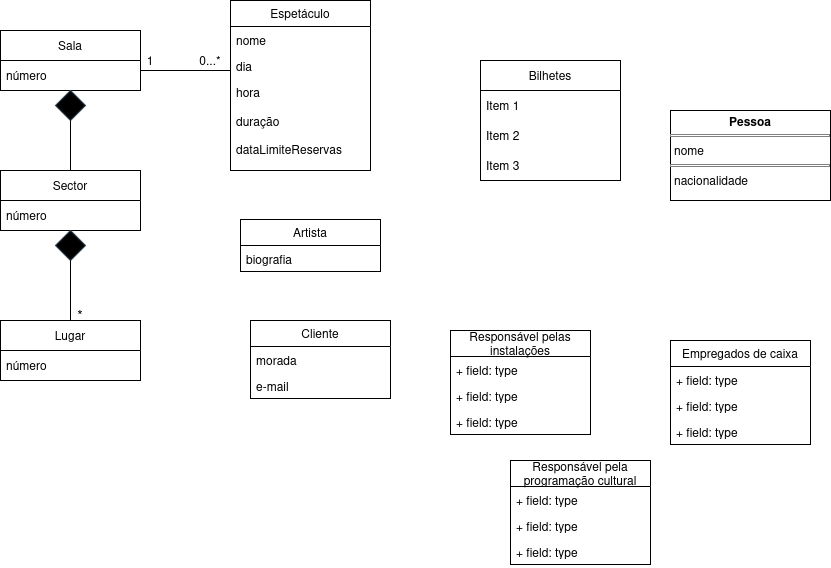

The diagram above was exported from draw.io. Its source (the exported page's mxGraphModel, read from the mxfile embedded in the PNG):
<mxGraphModel dx="1434" dy="1959" grid="1" gridSize="10" guides="1" tooltips="1" connect="1" arrows="1" fold="1" page="1" pageScale="1" pageWidth="827" pageHeight="1169" math="0" shadow="0">
  <root>
    <mxCell id="0" />
    <mxCell id="1" parent="0" />
    <mxCell id="IBLfbU517G90FB6RIkNe-3" value="Artista" style="swimlane;fontStyle=0;childLayout=stackLayout;horizontal=1;startSize=26;fillColor=none;horizontalStack=0;resizeParent=1;resizeParentMax=0;resizeLast=0;collapsible=1;marginBottom=0;whiteSpace=wrap;html=1;" parent="1" vertex="1">
      <mxGeometry x="330" y="209" width="140" height="52" as="geometry" />
    </mxCell>
    <mxCell id="IBLfbU517G90FB6RIkNe-6" value="biografia" style="text;strokeColor=none;fillColor=none;align=left;verticalAlign=top;spacingLeft=4;spacingRight=4;overflow=hidden;rotatable=0;points=[[0,0.5],[1,0.5]];portConstraint=eastwest;whiteSpace=wrap;html=1;" parent="IBLfbU517G90FB6RIkNe-3" vertex="1">
      <mxGeometry y="26" width="140" height="26" as="geometry" />
    </mxCell>
    <mxCell id="C_iAbRc4mPS1MWoTk7ke-1" value="Sala" style="swimlane;fontStyle=0;childLayout=stackLayout;horizontal=1;startSize=30;horizontalStack=0;resizeParent=1;resizeParentMax=0;resizeLast=0;collapsible=1;marginBottom=0;whiteSpace=wrap;html=1;" parent="1" vertex="1">
      <mxGeometry x="90" y="20" width="140" height="60" as="geometry" />
    </mxCell>
    <mxCell id="C_iAbRc4mPS1MWoTk7ke-3" value="número" style="text;strokeColor=none;fillColor=none;align=left;verticalAlign=middle;spacingLeft=4;spacingRight=4;overflow=hidden;points=[[0,0.5],[1,0.5]];portConstraint=eastwest;rotatable=0;whiteSpace=wrap;html=1;" parent="C_iAbRc4mPS1MWoTk7ke-1" vertex="1">
      <mxGeometry y="30" width="140" height="30" as="geometry" />
    </mxCell>
    <mxCell id="C_iAbRc4mPS1MWoTk7ke-5" value="Sector" style="swimlane;fontStyle=0;childLayout=stackLayout;horizontal=1;startSize=30;horizontalStack=0;resizeParent=1;resizeParentMax=0;resizeLast=0;collapsible=1;marginBottom=0;whiteSpace=wrap;html=1;" parent="1" vertex="1">
      <mxGeometry x="90" y="160" width="140" height="60" as="geometry" />
    </mxCell>
    <mxCell id="C_iAbRc4mPS1MWoTk7ke-6" value="número" style="text;strokeColor=none;fillColor=none;align=left;verticalAlign=middle;spacingLeft=4;spacingRight=4;overflow=hidden;points=[[0,0.5],[1,0.5]];portConstraint=eastwest;rotatable=0;whiteSpace=wrap;html=1;" parent="C_iAbRc4mPS1MWoTk7ke-5" vertex="1">
      <mxGeometry y="30" width="140" height="30" as="geometry" />
    </mxCell>
    <mxCell id="C_iAbRc4mPS1MWoTk7ke-11" value="" style="rhombus;whiteSpace=wrap;html=1;strokeColor=#314354;fillColor=#000000;fontColor=#ffffff;" parent="1" vertex="1">
      <mxGeometry x="145" y="80" width="30" height="30" as="geometry" />
    </mxCell>
    <mxCell id="C_iAbRc4mPS1MWoTk7ke-12" value="" style="endArrow=none;html=1;rounded=0;entryX=0.5;entryY=1;entryDx=0;entryDy=0;" parent="1" edge="1" target="C_iAbRc4mPS1MWoTk7ke-11">
      <mxGeometry width="50" height="50" relative="1" as="geometry">
        <mxPoint x="160" y="160" as="sourcePoint" />
        <mxPoint x="239" y="160" as="targetPoint" />
      </mxGeometry>
    </mxCell>
    <mxCell id="C_iAbRc4mPS1MWoTk7ke-13" value="1" style="text;html=1;align=center;verticalAlign=middle;whiteSpace=wrap;rounded=0;" parent="1" vertex="1">
      <mxGeometry x="210" y="35" width="60" height="30" as="geometry" />
    </mxCell>
    <mxCell id="C_iAbRc4mPS1MWoTk7ke-15" value="Lugar" style="swimlane;fontStyle=0;childLayout=stackLayout;horizontal=1;startSize=30;horizontalStack=0;resizeParent=1;resizeParentMax=0;resizeLast=0;collapsible=1;marginBottom=0;whiteSpace=wrap;html=1;" parent="1" vertex="1">
      <mxGeometry x="90" y="310" width="140" height="60" as="geometry" />
    </mxCell>
    <mxCell id="C_iAbRc4mPS1MWoTk7ke-16" value="número" style="text;strokeColor=none;fillColor=none;align=left;verticalAlign=middle;spacingLeft=4;spacingRight=4;overflow=hidden;points=[[0,0.5],[1,0.5]];portConstraint=eastwest;rotatable=0;whiteSpace=wrap;html=1;" parent="C_iAbRc4mPS1MWoTk7ke-15" vertex="1">
      <mxGeometry y="30" width="140" height="30" as="geometry" />
    </mxCell>
    <mxCell id="C_iAbRc4mPS1MWoTk7ke-20" value="" style="rhombus;whiteSpace=wrap;html=1;strokeColor=#314354;fillColor=#000000;fontColor=#ffffff;" parent="1" vertex="1">
      <mxGeometry x="145" y="220" width="30" height="30" as="geometry" />
    </mxCell>
    <mxCell id="C_iAbRc4mPS1MWoTk7ke-21" value="" style="endArrow=none;html=1;rounded=0;" parent="1" source="C_iAbRc4mPS1MWoTk7ke-15" edge="1">
      <mxGeometry width="50" height="50" relative="1" as="geometry">
        <mxPoint x="110" y="300" as="sourcePoint" />
        <mxPoint x="160" y="250" as="targetPoint" />
      </mxGeometry>
    </mxCell>
    <mxCell id="C_iAbRc4mPS1MWoTk7ke-23" value="&lt;font style=&quot;font-size: 14px;&quot;&gt;*&lt;/font&gt;" style="text;html=1;align=center;verticalAlign=middle;whiteSpace=wrap;rounded=0;" parent="1" vertex="1">
      <mxGeometry x="140" y="290" width="60" height="30" as="geometry" />
    </mxCell>
    <mxCell id="JEa9zyxHabWUnXTKw41E-2" value="Espetáculo" style="swimlane;fontStyle=0;childLayout=stackLayout;horizontal=1;startSize=26;fillColor=none;horizontalStack=0;resizeParent=1;resizeParentMax=0;resizeLast=0;collapsible=1;marginBottom=0;whiteSpace=wrap;html=1;" vertex="1" parent="1">
      <mxGeometry x="320" y="-10" width="140" height="170" as="geometry" />
    </mxCell>
    <mxCell id="JEa9zyxHabWUnXTKw41E-3" value="nome" style="text;strokeColor=none;fillColor=none;align=left;verticalAlign=top;spacingLeft=4;spacingRight=4;overflow=hidden;rotatable=0;points=[[0,0.5],[1,0.5]];portConstraint=eastwest;whiteSpace=wrap;html=1;" vertex="1" parent="JEa9zyxHabWUnXTKw41E-2">
      <mxGeometry y="26" width="140" height="26" as="geometry" />
    </mxCell>
    <mxCell id="JEa9zyxHabWUnXTKw41E-4" value="dia" style="text;strokeColor=none;fillColor=none;align=left;verticalAlign=top;spacingLeft=4;spacingRight=4;overflow=hidden;rotatable=0;points=[[0,0.5],[1,0.5]];portConstraint=eastwest;whiteSpace=wrap;html=1;" vertex="1" parent="JEa9zyxHabWUnXTKw41E-2">
      <mxGeometry y="52" width="140" height="26" as="geometry" />
    </mxCell>
    <mxCell id="JEa9zyxHabWUnXTKw41E-5" value="&lt;div&gt;hora&lt;/div&gt;&lt;div&gt;&lt;br&gt;&lt;/div&gt;&lt;div&gt;duração&lt;/div&gt;&lt;div&gt;&lt;br&gt;&lt;/div&gt;&lt;div&gt;dataLimiteReservas&lt;/div&gt;" style="text;strokeColor=none;fillColor=none;align=left;verticalAlign=top;spacingLeft=4;spacingRight=4;overflow=hidden;rotatable=0;points=[[0,0.5],[1,0.5]];portConstraint=eastwest;whiteSpace=wrap;html=1;" vertex="1" parent="JEa9zyxHabWUnXTKw41E-2">
      <mxGeometry y="78" width="140" height="92" as="geometry" />
    </mxCell>
    <mxCell id="h-FECZfuSqmPr6riXS6A-2" value="Cliente" style="swimlane;fontStyle=0;childLayout=stackLayout;horizontal=1;startSize=26;fillColor=none;horizontalStack=0;resizeParent=1;resizeParentMax=0;resizeLast=0;collapsible=1;marginBottom=0;whiteSpace=wrap;html=1;" vertex="1" parent="1">
      <mxGeometry x="340" y="310" width="140" height="78" as="geometry" />
    </mxCell>
    <mxCell id="h-FECZfuSqmPr6riXS6A-5" value="morada" style="text;strokeColor=none;fillColor=none;align=left;verticalAlign=top;spacingLeft=4;spacingRight=4;overflow=hidden;rotatable=0;points=[[0,0.5],[1,0.5]];portConstraint=eastwest;whiteSpace=wrap;html=1;" vertex="1" parent="h-FECZfuSqmPr6riXS6A-2">
      <mxGeometry y="26" width="140" height="26" as="geometry" />
    </mxCell>
    <mxCell id="h-FECZfuSqmPr6riXS6A-6" value="e-mail" style="text;strokeColor=none;fillColor=none;align=left;verticalAlign=top;spacingLeft=4;spacingRight=4;overflow=hidden;rotatable=0;points=[[0,0.5],[1,0.5]];portConstraint=eastwest;whiteSpace=wrap;html=1;" vertex="1" parent="h-FECZfuSqmPr6riXS6A-2">
      <mxGeometry y="52" width="140" height="26" as="geometry" />
    </mxCell>
    <mxCell id="h-FECZfuSqmPr6riXS6A-8" value="&lt;p style=&quot;margin:0px;margin-top:4px;text-align:center;&quot;&gt;&lt;b&gt;Pessoa&lt;/b&gt;&lt;/p&gt;&lt;hr size=&quot;1&quot; style=&quot;border-style:solid;&quot;&gt;&lt;p style=&quot;margin:0px;margin-left:4px;&quot;&gt;nome&lt;/p&gt;&lt;hr size=&quot;1&quot; style=&quot;border-style:solid;&quot;&gt;&lt;p style=&quot;margin:0px;margin-left:4px;&quot;&gt;nacionalidade&lt;/p&gt;" style="verticalAlign=top;align=left;overflow=fill;html=1;whiteSpace=wrap;" vertex="1" parent="1">
      <mxGeometry x="760" y="100" width="160" height="90" as="geometry" />
    </mxCell>
    <mxCell id="JEa9zyxHabWUnXTKw41E-10" value="" style="endArrow=none;html=1;rounded=0;entryX=0.5;entryY=1;entryDx=0;entryDy=0;" edge="1" parent="1">
      <mxGeometry width="50" height="50" relative="1" as="geometry">
        <mxPoint x="320" y="60" as="sourcePoint" />
        <mxPoint x="230" y="60" as="targetPoint" />
      </mxGeometry>
    </mxCell>
    <mxCell id="h-FECZfuSqmPr6riXS6A-10" value="Empregados de caixa" style="swimlane;fontStyle=0;childLayout=stackLayout;horizontal=1;startSize=26;fillColor=none;horizontalStack=0;resizeParent=1;resizeParentMax=0;resizeLast=0;collapsible=1;marginBottom=0;whiteSpace=wrap;html=1;" vertex="1" parent="1">
      <mxGeometry x="760" y="330" width="140" height="104" as="geometry" />
    </mxCell>
    <mxCell id="h-FECZfuSqmPr6riXS6A-11" value="+ field: type" style="text;strokeColor=none;fillColor=none;align=left;verticalAlign=top;spacingLeft=4;spacingRight=4;overflow=hidden;rotatable=0;points=[[0,0.5],[1,0.5]];portConstraint=eastwest;whiteSpace=wrap;html=1;" vertex="1" parent="h-FECZfuSqmPr6riXS6A-10">
      <mxGeometry y="26" width="140" height="26" as="geometry" />
    </mxCell>
    <mxCell id="h-FECZfuSqmPr6riXS6A-12" value="+ field: type" style="text;strokeColor=none;fillColor=none;align=left;verticalAlign=top;spacingLeft=4;spacingRight=4;overflow=hidden;rotatable=0;points=[[0,0.5],[1,0.5]];portConstraint=eastwest;whiteSpace=wrap;html=1;" vertex="1" parent="h-FECZfuSqmPr6riXS6A-10">
      <mxGeometry y="52" width="140" height="26" as="geometry" />
    </mxCell>
    <mxCell id="h-FECZfuSqmPr6riXS6A-13" value="+ field: type" style="text;strokeColor=none;fillColor=none;align=left;verticalAlign=top;spacingLeft=4;spacingRight=4;overflow=hidden;rotatable=0;points=[[0,0.5],[1,0.5]];portConstraint=eastwest;whiteSpace=wrap;html=1;" vertex="1" parent="h-FECZfuSqmPr6riXS6A-10">
      <mxGeometry y="78" width="140" height="26" as="geometry" />
    </mxCell>
    <mxCell id="h-FECZfuSqmPr6riXS6A-14" value="Responsável pelas instalações" style="swimlane;fontStyle=0;childLayout=stackLayout;horizontal=1;startSize=26;fillColor=none;horizontalStack=0;resizeParent=1;resizeParentMax=0;resizeLast=0;collapsible=1;marginBottom=0;whiteSpace=wrap;html=1;" vertex="1" parent="1">
      <mxGeometry x="540" y="320" width="140" height="104" as="geometry" />
    </mxCell>
    <mxCell id="h-FECZfuSqmPr6riXS6A-15" value="+ field: type" style="text;strokeColor=none;fillColor=none;align=left;verticalAlign=top;spacingLeft=4;spacingRight=4;overflow=hidden;rotatable=0;points=[[0,0.5],[1,0.5]];portConstraint=eastwest;whiteSpace=wrap;html=1;" vertex="1" parent="h-FECZfuSqmPr6riXS6A-14">
      <mxGeometry y="26" width="140" height="26" as="geometry" />
    </mxCell>
    <mxCell id="h-FECZfuSqmPr6riXS6A-16" value="+ field: type" style="text;strokeColor=none;fillColor=none;align=left;verticalAlign=top;spacingLeft=4;spacingRight=4;overflow=hidden;rotatable=0;points=[[0,0.5],[1,0.5]];portConstraint=eastwest;whiteSpace=wrap;html=1;" vertex="1" parent="h-FECZfuSqmPr6riXS6A-14">
      <mxGeometry y="52" width="140" height="26" as="geometry" />
    </mxCell>
    <mxCell id="h-FECZfuSqmPr6riXS6A-17" value="+ field: type" style="text;strokeColor=none;fillColor=none;align=left;verticalAlign=top;spacingLeft=4;spacingRight=4;overflow=hidden;rotatable=0;points=[[0,0.5],[1,0.5]];portConstraint=eastwest;whiteSpace=wrap;html=1;" vertex="1" parent="h-FECZfuSqmPr6riXS6A-14">
      <mxGeometry y="78" width="140" height="26" as="geometry" />
    </mxCell>
    <mxCell id="h-FECZfuSqmPr6riXS6A-18" value="Responsável pela programação cultural" style="swimlane;fontStyle=0;childLayout=stackLayout;horizontal=1;startSize=26;fillColor=none;horizontalStack=0;resizeParent=1;resizeParentMax=0;resizeLast=0;collapsible=1;marginBottom=0;whiteSpace=wrap;html=1;" vertex="1" parent="1">
      <mxGeometry x="600" y="450" width="140" height="104" as="geometry" />
    </mxCell>
    <mxCell id="h-FECZfuSqmPr6riXS6A-19" value="+ field: type" style="text;strokeColor=none;fillColor=none;align=left;verticalAlign=top;spacingLeft=4;spacingRight=4;overflow=hidden;rotatable=0;points=[[0,0.5],[1,0.5]];portConstraint=eastwest;whiteSpace=wrap;html=1;" vertex="1" parent="h-FECZfuSqmPr6riXS6A-18">
      <mxGeometry y="26" width="140" height="26" as="geometry" />
    </mxCell>
    <mxCell id="h-FECZfuSqmPr6riXS6A-20" value="+ field: type" style="text;strokeColor=none;fillColor=none;align=left;verticalAlign=top;spacingLeft=4;spacingRight=4;overflow=hidden;rotatable=0;points=[[0,0.5],[1,0.5]];portConstraint=eastwest;whiteSpace=wrap;html=1;" vertex="1" parent="h-FECZfuSqmPr6riXS6A-18">
      <mxGeometry y="52" width="140" height="26" as="geometry" />
    </mxCell>
    <mxCell id="h-FECZfuSqmPr6riXS6A-21" value="+ field: type" style="text;strokeColor=none;fillColor=none;align=left;verticalAlign=top;spacingLeft=4;spacingRight=4;overflow=hidden;rotatable=0;points=[[0,0.5],[1,0.5]];portConstraint=eastwest;whiteSpace=wrap;html=1;" vertex="1" parent="h-FECZfuSqmPr6riXS6A-18">
      <mxGeometry y="78" width="140" height="26" as="geometry" />
    </mxCell>
    <mxCell id="qyHlr0KLaqskX21mQouX-1" value="Bilhetes" style="swimlane;fontStyle=0;childLayout=stackLayout;horizontal=1;startSize=30;horizontalStack=0;resizeParent=1;resizeParentMax=0;resizeLast=0;collapsible=1;marginBottom=0;whiteSpace=wrap;html=1;" vertex="1" parent="1">
      <mxGeometry x="570" y="50" width="140" height="120" as="geometry" />
    </mxCell>
    <mxCell id="qyHlr0KLaqskX21mQouX-2" value="Item 1" style="text;strokeColor=none;fillColor=none;align=left;verticalAlign=middle;spacingLeft=4;spacingRight=4;overflow=hidden;points=[[0,0.5],[1,0.5]];portConstraint=eastwest;rotatable=0;whiteSpace=wrap;html=1;" vertex="1" parent="qyHlr0KLaqskX21mQouX-1">
      <mxGeometry y="30" width="140" height="30" as="geometry" />
    </mxCell>
    <mxCell id="qyHlr0KLaqskX21mQouX-3" value="Item 2" style="text;strokeColor=none;fillColor=none;align=left;verticalAlign=middle;spacingLeft=4;spacingRight=4;overflow=hidden;points=[[0,0.5],[1,0.5]];portConstraint=eastwest;rotatable=0;whiteSpace=wrap;html=1;" vertex="1" parent="qyHlr0KLaqskX21mQouX-1">
      <mxGeometry y="60" width="140" height="30" as="geometry" />
    </mxCell>
    <mxCell id="qyHlr0KLaqskX21mQouX-4" value="Item 3" style="text;strokeColor=none;fillColor=none;align=left;verticalAlign=middle;spacingLeft=4;spacingRight=4;overflow=hidden;points=[[0,0.5],[1,0.5]];portConstraint=eastwest;rotatable=0;whiteSpace=wrap;html=1;" vertex="1" parent="qyHlr0KLaqskX21mQouX-1">
      <mxGeometry y="90" width="140" height="30" as="geometry" />
    </mxCell>
    <mxCell id="JEa9zyxHabWUnXTKw41E-14" value="0...*" style="text;html=1;align=center;verticalAlign=middle;whiteSpace=wrap;rounded=0;" vertex="1" parent="1">
      <mxGeometry x="270" y="35" width="60" height="30" as="geometry" />
    </mxCell>
  </root>
</mxGraphModel>